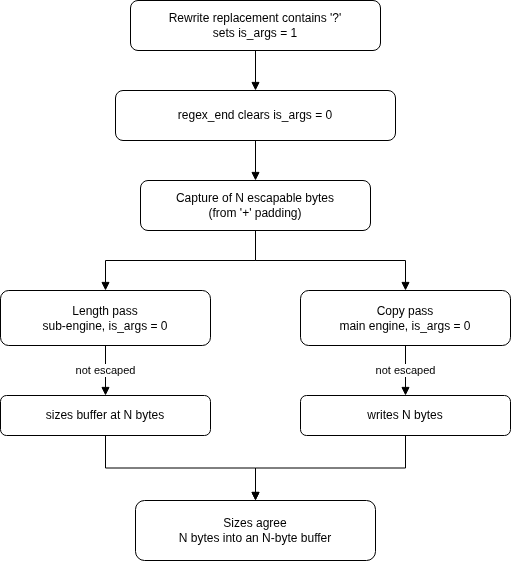

The diagram above was exported from draw.io. Its source (the exported page's mxGraphModel, read from the mxfile embedded in the PNG):
<mxGraphModel dx="680" dy="605" grid="1" gridSize="10" guides="1" tooltips="1" connect="1" arrows="1" fold="1" page="1" pageScale="1" pageWidth="827" pageHeight="1169" background="light-dark(#ffffff, #121212)" math="0" shadow="0">
  <root>
    <mxCell id="51nULOKsbjNE-MM159Wz-0" />
    <mxCell id="51nULOKsbjNE-MM159Wz-1" parent="51nULOKsbjNE-MM159Wz-0" />
    <mxCell id="ykgh04IuF77mSEkWR7WY-0" parent="51nULOKsbjNE-MM159Wz-1" style="rounded=1;whiteSpace=wrap;html=1;fontSize=12;" value="Rewrite replacement contains '?'&#10;sets is_args = 1" vertex="1">
      <mxGeometry height="50" width="250" x="240" y="140" as="geometry" />
    </mxCell>
    <mxCell id="ykgh04IuF77mSEkWR7WY-1" parent="51nULOKsbjNE-MM159Wz-1" style="rounded=1;whiteSpace=wrap;html=1;fontSize=12;fontStyle=1;" value="&lt;span style=&quot;font-weight: normal;&quot;&gt;regex_end clears is_args = 0&lt;br&gt;&lt;/span&gt;" vertex="1">
      <mxGeometry height="50" width="280" x="225" y="230" as="geometry" />
    </mxCell>
    <mxCell id="ykgh04IuF77mSEkWR7WY-2" parent="51nULOKsbjNE-MM159Wz-1" style="rounded=1;whiteSpace=wrap;html=1;fontSize=12;" value="Capture of N escapable bytes&#10;(from '+' padding)" vertex="1">
      <mxGeometry height="50" width="230" x="250" y="320" as="geometry" />
    </mxCell>
    <mxCell id="ykgh04IuF77mSEkWR7WY-3" parent="51nULOKsbjNE-MM159Wz-1" style="rounded=1;whiteSpace=wrap;html=1;fontSize=12;" value="Length pass&#10;sub-engine, is_args = 0" vertex="1">
      <mxGeometry height="55" width="210" x="110" y="430" as="geometry" />
    </mxCell>
    <mxCell id="ykgh04IuF77mSEkWR7WY-4" parent="51nULOKsbjNE-MM159Wz-1" style="rounded=1;whiteSpace=wrap;html=1;fontSize=12;" value="Copy pass&#10;main engine, is_args = 0" vertex="1">
      <mxGeometry height="55" width="210" x="410" y="430" as="geometry" />
    </mxCell>
    <mxCell id="ykgh04IuF77mSEkWR7WY-5" parent="51nULOKsbjNE-MM159Wz-1" style="rounded=1;whiteSpace=wrap;html=1;fontSize=12;" value="sizes buffer at N bytes" vertex="1">
      <mxGeometry height="40" width="210" x="110" y="535" as="geometry" />
    </mxCell>
    <mxCell id="ykgh04IuF77mSEkWR7WY-6" parent="51nULOKsbjNE-MM159Wz-1" style="rounded=1;whiteSpace=wrap;html=1;fontSize=12;" value="writes N bytes" vertex="1">
      <mxGeometry height="40" width="210" x="410" y="535" as="geometry" />
    </mxCell>
    <mxCell id="ykgh04IuF77mSEkWR7WY-7" parent="51nULOKsbjNE-MM159Wz-1" style="rounded=1;whiteSpace=wrap;html=1;fontSize=12;fontStyle=1;" value="&lt;span style=&quot;font-weight: normal;&quot;&gt;Sizes agree&lt;br&gt;N bytes into an N-byte buffer&lt;/span&gt;" vertex="1">
      <mxGeometry height="60" width="240" x="245" y="640" as="geometry" />
    </mxCell>
    <mxCell id="ykgh04IuF77mSEkWR7WY-8" edge="1" parent="51nULOKsbjNE-MM159Wz-1" source="ykgh04IuF77mSEkWR7WY-0" style="edgeStyle=orthogonalEdgeStyle;rounded=0;html=1;endArrow=block;" target="ykgh04IuF77mSEkWR7WY-1">
      <mxGeometry relative="1" as="geometry" />
    </mxCell>
    <mxCell id="ykgh04IuF77mSEkWR7WY-9" edge="1" parent="51nULOKsbjNE-MM159Wz-1" source="ykgh04IuF77mSEkWR7WY-1" style="edgeStyle=orthogonalEdgeStyle;rounded=0;html=1;endArrow=block;" target="ykgh04IuF77mSEkWR7WY-2">
      <mxGeometry relative="1" as="geometry" />
    </mxCell>
    <mxCell id="ykgh04IuF77mSEkWR7WY-10" edge="1" parent="51nULOKsbjNE-MM159Wz-1" source="ykgh04IuF77mSEkWR7WY-2" style="edgeStyle=orthogonalEdgeStyle;rounded=0;html=1;endArrow=block;" target="ykgh04IuF77mSEkWR7WY-3">
      <mxGeometry relative="1" as="geometry" />
    </mxCell>
    <mxCell id="ykgh04IuF77mSEkWR7WY-11" edge="1" parent="51nULOKsbjNE-MM159Wz-1" source="ykgh04IuF77mSEkWR7WY-2" style="edgeStyle=orthogonalEdgeStyle;rounded=0;html=1;endArrow=block;" target="ykgh04IuF77mSEkWR7WY-4">
      <mxGeometry relative="1" as="geometry" />
    </mxCell>
    <mxCell id="ykgh04IuF77mSEkWR7WY-12" edge="1" parent="51nULOKsbjNE-MM159Wz-1" source="ykgh04IuF77mSEkWR7WY-3" style="edgeStyle=orthogonalEdgeStyle;rounded=0;html=1;endArrow=block;fontSize=11;" target="ykgh04IuF77mSEkWR7WY-5" value="not escaped">
      <mxGeometry relative="1" as="geometry" />
    </mxCell>
    <mxCell id="ykgh04IuF77mSEkWR7WY-13" edge="1" parent="51nULOKsbjNE-MM159Wz-1" source="ykgh04IuF77mSEkWR7WY-4" style="edgeStyle=orthogonalEdgeStyle;rounded=0;html=1;endArrow=block;fontSize=11;" target="ykgh04IuF77mSEkWR7WY-6" value="not escaped">
      <mxGeometry relative="1" as="geometry" />
    </mxCell>
    <mxCell id="ykgh04IuF77mSEkWR7WY-14" edge="1" parent="51nULOKsbjNE-MM159Wz-1" source="ykgh04IuF77mSEkWR7WY-5" style="edgeStyle=orthogonalEdgeStyle;rounded=0;html=1;endArrow=block;" target="ykgh04IuF77mSEkWR7WY-7">
      <mxGeometry relative="1" as="geometry" />
    </mxCell>
    <mxCell id="ykgh04IuF77mSEkWR7WY-15" edge="1" parent="51nULOKsbjNE-MM159Wz-1" source="ykgh04IuF77mSEkWR7WY-6" style="edgeStyle=orthogonalEdgeStyle;rounded=0;html=1;endArrow=block;" target="ykgh04IuF77mSEkWR7WY-7">
      <mxGeometry relative="1" as="geometry" />
    </mxCell>
  </root>
</mxGraphModel>